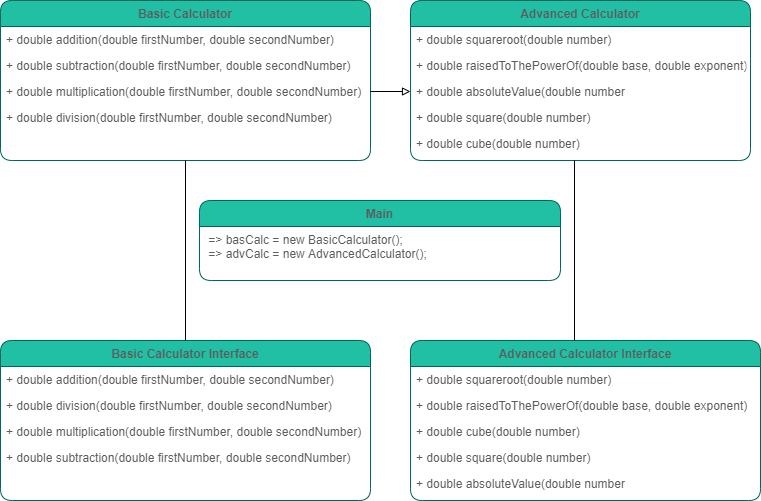

The diagram above was exported from draw.io. Its source (the exported page's mxGraphModel, read from the mxfile embedded in the PNG):
<mxGraphModel dx="1374" dy="765" grid="1" gridSize="10" guides="1" tooltips="1" connect="1" arrows="1" fold="1" page="1" pageScale="1" pageWidth="827" pageHeight="1169" math="0" shadow="0">
  <root>
    <mxCell id="WIyWlLk6GJQsqaUBKTNV-0" />
    <mxCell id="WIyWlLk6GJQsqaUBKTNV-1" parent="WIyWlLk6GJQsqaUBKTNV-0" />
    <mxCell id="zkfFHV4jXpPFQw0GAbJ--0" value="Basic Calculator" style="swimlane;fontStyle=1;align=center;verticalAlign=top;childLayout=stackLayout;horizontal=1;startSize=26;horizontalStack=0;resizeParent=1;resizeLast=0;collapsible=1;marginBottom=0;shadow=0;strokeWidth=1;fillColor=#21C0A5;strokeColor=#006658;fontColor=#5C5C5C;rounded=1;" parent="WIyWlLk6GJQsqaUBKTNV-1" vertex="1">
      <mxGeometry x="30" y="20" width="370" height="160" as="geometry">
        <mxRectangle x="230" y="140" width="160" height="26" as="alternateBounds" />
      </mxGeometry>
    </mxCell>
    <mxCell id="zkfFHV4jXpPFQw0GAbJ--1" value="+ double addition(double firstNumber, double secondNumber)" style="text;align=left;verticalAlign=top;spacingLeft=4;spacingRight=4;overflow=hidden;rotatable=0;points=[[0,0.5],[1,0.5]];portConstraint=eastwest;fontColor=#5C5C5C;rounded=1;" parent="zkfFHV4jXpPFQw0GAbJ--0" vertex="1">
      <mxGeometry y="26" width="370" height="26" as="geometry" />
    </mxCell>
    <mxCell id="zkfFHV4jXpPFQw0GAbJ--2" value="+ double subtraction(double firstNumber, double secondNumber)" style="text;align=left;verticalAlign=top;spacingLeft=4;spacingRight=4;overflow=hidden;rotatable=0;points=[[0,0.5],[1,0.5]];portConstraint=eastwest;shadow=0;html=0;fontColor=#5C5C5C;rounded=1;" parent="zkfFHV4jXpPFQw0GAbJ--0" vertex="1">
      <mxGeometry y="52" width="370" height="26" as="geometry" />
    </mxCell>
    <mxCell id="zkfFHV4jXpPFQw0GAbJ--3" value="+ double multiplication(double firstNumber, double secondNumber)" style="text;align=left;verticalAlign=top;spacingLeft=4;spacingRight=4;overflow=hidden;rotatable=0;points=[[0,0.5],[1,0.5]];portConstraint=eastwest;shadow=0;html=0;fontColor=#5C5C5C;rounded=1;" parent="zkfFHV4jXpPFQw0GAbJ--0" vertex="1">
      <mxGeometry y="78" width="370" height="26" as="geometry" />
    </mxCell>
    <mxCell id="zkfFHV4jXpPFQw0GAbJ--5" value="+ double division(double firstNumber, double secondNumber)" style="text;align=left;verticalAlign=top;spacingLeft=4;spacingRight=4;overflow=hidden;rotatable=0;points=[[0,0.5],[1,0.5]];portConstraint=eastwest;fontColor=#5C5C5C;rounded=1;" parent="zkfFHV4jXpPFQw0GAbJ--0" vertex="1">
      <mxGeometry y="104" width="370" height="26" as="geometry" />
    </mxCell>
    <mxCell id="zkfFHV4jXpPFQw0GAbJ--6" value="Basic Calculator Interface" style="swimlane;fontStyle=1;align=center;verticalAlign=top;childLayout=stackLayout;horizontal=1;startSize=26;horizontalStack=0;resizeParent=1;resizeLast=0;collapsible=1;marginBottom=0;shadow=0;strokeWidth=1;fillColor=#21C0A5;strokeColor=#006658;fontColor=#5C5C5C;rounded=1;" parent="WIyWlLk6GJQsqaUBKTNV-1" vertex="1">
      <mxGeometry x="30" y="360" width="370" height="160" as="geometry">
        <mxRectangle x="130" y="380" width="160" height="26" as="alternateBounds" />
      </mxGeometry>
    </mxCell>
    <mxCell id="e3cb7mvpYs-qJp-56iKe-16" value="+ double addition(double firstNumber, double secondNumber)" style="text;align=left;verticalAlign=top;spacingLeft=4;spacingRight=4;overflow=hidden;rotatable=0;points=[[0,0.5],[1,0.5]];portConstraint=eastwest;fontColor=#5C5C5C;rounded=1;" vertex="1" parent="zkfFHV4jXpPFQw0GAbJ--6">
      <mxGeometry y="26" width="370" height="26" as="geometry" />
    </mxCell>
    <mxCell id="e3cb7mvpYs-qJp-56iKe-19" value="+ double division(double firstNumber, double secondNumber)" style="text;align=left;verticalAlign=top;spacingLeft=4;spacingRight=4;overflow=hidden;rotatable=0;points=[[0,0.5],[1,0.5]];portConstraint=eastwest;fontColor=#5C5C5C;rounded=1;" vertex="1" parent="zkfFHV4jXpPFQw0GAbJ--6">
      <mxGeometry y="52" width="370" height="26" as="geometry" />
    </mxCell>
    <mxCell id="e3cb7mvpYs-qJp-56iKe-18" value="+ double multiplication(double firstNumber, double secondNumber)" style="text;align=left;verticalAlign=top;spacingLeft=4;spacingRight=4;overflow=hidden;rotatable=0;points=[[0,0.5],[1,0.5]];portConstraint=eastwest;shadow=0;html=0;fontColor=#5C5C5C;rounded=1;" vertex="1" parent="zkfFHV4jXpPFQw0GAbJ--6">
      <mxGeometry y="78" width="370" height="26" as="geometry" />
    </mxCell>
    <mxCell id="e3cb7mvpYs-qJp-56iKe-17" value="+ double subtraction(double firstNumber, double secondNumber)" style="text;align=left;verticalAlign=top;spacingLeft=4;spacingRight=4;overflow=hidden;rotatable=0;points=[[0,0.5],[1,0.5]];portConstraint=eastwest;shadow=0;html=0;fontColor=#5C5C5C;rounded=1;" vertex="1" parent="zkfFHV4jXpPFQw0GAbJ--6">
      <mxGeometry y="104" width="370" height="26" as="geometry" />
    </mxCell>
    <mxCell id="zkfFHV4jXpPFQw0GAbJ--17" value="Advanced Calculator" style="swimlane;fontStyle=1;align=center;verticalAlign=top;childLayout=stackLayout;horizontal=1;startSize=26;horizontalStack=0;resizeParent=1;resizeLast=0;collapsible=1;marginBottom=0;shadow=0;strokeWidth=1;fillColor=#21C0A5;strokeColor=#006658;fontColor=#5C5C5C;rounded=1;" parent="WIyWlLk6GJQsqaUBKTNV-1" vertex="1">
      <mxGeometry x="440" y="20" width="340" height="160" as="geometry">
        <mxRectangle x="550" y="140" width="160" height="26" as="alternateBounds" />
      </mxGeometry>
    </mxCell>
    <mxCell id="zkfFHV4jXpPFQw0GAbJ--18" value="+ double squareroot(double number)" style="text;align=left;verticalAlign=top;spacingLeft=4;spacingRight=4;overflow=hidden;rotatable=0;points=[[0,0.5],[1,0.5]];portConstraint=eastwest;fontColor=#5C5C5C;rounded=1;" parent="zkfFHV4jXpPFQw0GAbJ--17" vertex="1">
      <mxGeometry y="26" width="340" height="26" as="geometry" />
    </mxCell>
    <mxCell id="zkfFHV4jXpPFQw0GAbJ--19" value="+ double raisedToThePowerOf(double base, double exponent)" style="text;align=left;verticalAlign=top;spacingLeft=4;spacingRight=4;overflow=hidden;rotatable=0;points=[[0,0.5],[1,0.5]];portConstraint=eastwest;shadow=0;html=0;fontColor=#5C5C5C;rounded=1;" parent="zkfFHV4jXpPFQw0GAbJ--17" vertex="1">
      <mxGeometry y="52" width="340" height="26" as="geometry" />
    </mxCell>
    <mxCell id="zkfFHV4jXpPFQw0GAbJ--20" value="+ double absoluteValue(double number" style="text;align=left;verticalAlign=top;spacingLeft=4;spacingRight=4;overflow=hidden;rotatable=0;points=[[0,0.5],[1,0.5]];portConstraint=eastwest;shadow=0;html=0;fontColor=#5C5C5C;rounded=1;" parent="zkfFHV4jXpPFQw0GAbJ--17" vertex="1">
      <mxGeometry y="78" width="340" height="26" as="geometry" />
    </mxCell>
    <mxCell id="zkfFHV4jXpPFQw0GAbJ--21" value="+ double square(double number)" style="text;align=left;verticalAlign=top;spacingLeft=4;spacingRight=4;overflow=hidden;rotatable=0;points=[[0,0.5],[1,0.5]];portConstraint=eastwest;shadow=0;html=0;fontColor=#5C5C5C;rounded=1;" parent="zkfFHV4jXpPFQw0GAbJ--17" vertex="1">
      <mxGeometry y="104" width="340" height="26" as="geometry" />
    </mxCell>
    <mxCell id="zkfFHV4jXpPFQw0GAbJ--22" value="+ double cube(double number)" style="text;align=left;verticalAlign=top;spacingLeft=4;spacingRight=4;overflow=hidden;rotatable=0;points=[[0,0.5],[1,0.5]];portConstraint=eastwest;shadow=0;html=0;fontColor=#5C5C5C;rounded=1;" parent="zkfFHV4jXpPFQw0GAbJ--17" vertex="1">
      <mxGeometry y="130" width="340" height="26" as="geometry" />
    </mxCell>
    <mxCell id="e3cb7mvpYs-qJp-56iKe-1" value="Advanced Calculator Interface" style="swimlane;fontStyle=1;align=center;verticalAlign=top;childLayout=stackLayout;horizontal=1;startSize=26;horizontalStack=0;resizeParent=1;resizeLast=0;collapsible=1;marginBottom=0;shadow=0;strokeWidth=1;fillColor=#21C0A5;strokeColor=#006658;fontColor=#5C5C5C;rounded=1;" vertex="1" parent="WIyWlLk6GJQsqaUBKTNV-1">
      <mxGeometry x="440" y="360" width="350" height="160" as="geometry">
        <mxRectangle x="340" y="380" width="170" height="26" as="alternateBounds" />
      </mxGeometry>
    </mxCell>
    <mxCell id="e3cb7mvpYs-qJp-56iKe-20" value="+ double squareroot(double number)" style="text;align=left;verticalAlign=top;spacingLeft=4;spacingRight=4;overflow=hidden;rotatable=0;points=[[0,0.5],[1,0.5]];portConstraint=eastwest;fontColor=#5C5C5C;rounded=1;" vertex="1" parent="e3cb7mvpYs-qJp-56iKe-1">
      <mxGeometry y="26" width="350" height="26" as="geometry" />
    </mxCell>
    <mxCell id="e3cb7mvpYs-qJp-56iKe-21" value="+ double raisedToThePowerOf(double base, double exponent)" style="text;align=left;verticalAlign=top;spacingLeft=4;spacingRight=4;overflow=hidden;rotatable=0;points=[[0,0.5],[1,0.5]];portConstraint=eastwest;shadow=0;html=0;fontColor=#5C5C5C;rounded=1;" vertex="1" parent="e3cb7mvpYs-qJp-56iKe-1">
      <mxGeometry y="52" width="350" height="26" as="geometry" />
    </mxCell>
    <mxCell id="e3cb7mvpYs-qJp-56iKe-24" value="+ double cube(double number)" style="text;align=left;verticalAlign=top;spacingLeft=4;spacingRight=4;overflow=hidden;rotatable=0;points=[[0,0.5],[1,0.5]];portConstraint=eastwest;shadow=0;html=0;fontColor=#5C5C5C;rounded=1;" vertex="1" parent="e3cb7mvpYs-qJp-56iKe-1">
      <mxGeometry y="78" width="350" height="26" as="geometry" />
    </mxCell>
    <mxCell id="e3cb7mvpYs-qJp-56iKe-23" value="+ double square(double number)" style="text;align=left;verticalAlign=top;spacingLeft=4;spacingRight=4;overflow=hidden;rotatable=0;points=[[0,0.5],[1,0.5]];portConstraint=eastwest;shadow=0;html=0;fontColor=#5C5C5C;rounded=1;" vertex="1" parent="e3cb7mvpYs-qJp-56iKe-1">
      <mxGeometry y="104" width="350" height="26" as="geometry" />
    </mxCell>
    <mxCell id="e3cb7mvpYs-qJp-56iKe-22" value="+ double absoluteValue(double number" style="text;align=left;verticalAlign=top;spacingLeft=4;spacingRight=4;overflow=hidden;rotatable=0;points=[[0,0.5],[1,0.5]];portConstraint=eastwest;shadow=0;html=0;fontColor=#5C5C5C;rounded=1;" vertex="1" parent="e3cb7mvpYs-qJp-56iKe-1">
      <mxGeometry y="130" width="350" height="26" as="geometry" />
    </mxCell>
    <mxCell id="e3cb7mvpYs-qJp-56iKe-15" style="edgeStyle=none;orthogonalLoop=1;jettySize=auto;html=1;entryX=0.5;entryY=1;entryDx=0;entryDy=0;fontColor=#5C5C5C;curved=1;strokeColor=none;" edge="1" parent="WIyWlLk6GJQsqaUBKTNV-1" source="e3cb7mvpYs-qJp-56iKe-45">
      <mxGeometry relative="1" as="geometry">
        <mxPoint x="214.66000000000003" y="360" as="sourcePoint" />
        <mxPoint x="214.66000000000003" y="180" as="targetPoint" />
      </mxGeometry>
    </mxCell>
    <mxCell id="e3cb7mvpYs-qJp-56iKe-25" value="Main" style="swimlane;fontStyle=1;align=center;verticalAlign=top;childLayout=stackLayout;horizontal=1;startSize=26;horizontalStack=0;resizeParent=1;resizeLast=0;collapsible=1;marginBottom=0;shadow=0;strokeWidth=1;fillColor=#21C0A5;strokeColor=#006658;fontColor=#5C5C5C;rounded=1;" vertex="1" parent="WIyWlLk6GJQsqaUBKTNV-1">
      <mxGeometry x="229" y="220" width="361" height="80" as="geometry">
        <mxRectangle x="130" y="380" width="160" height="26" as="alternateBounds" />
      </mxGeometry>
    </mxCell>
    <mxCell id="e3cb7mvpYs-qJp-56iKe-26" value=" =&gt; basCalc = new BasicCalculator();&#10; =&gt; advCalc = new AdvancedCalculator();" style="text;align=left;verticalAlign=top;spacingLeft=4;spacingRight=4;overflow=hidden;rotatable=0;points=[[0,0.5],[1,0.5]];portConstraint=eastwest;fontColor=#5C5C5C;rounded=1;" vertex="1" parent="e3cb7mvpYs-qJp-56iKe-25">
      <mxGeometry y="26" width="361" height="54" as="geometry" />
    </mxCell>
    <mxCell id="e3cb7mvpYs-qJp-56iKe-45" value="" style="line;strokeWidth=1;direction=south;html=1;rounded=1;fillColor=#21C0A5;fontColor=#5C5C5C;" vertex="1" parent="WIyWlLk6GJQsqaUBKTNV-1">
      <mxGeometry x="210" y="180" width="10" height="180" as="geometry" />
    </mxCell>
    <mxCell id="e3cb7mvpYs-qJp-56iKe-46" style="edgeStyle=none;orthogonalLoop=1;jettySize=auto;html=1;entryX=0.5;entryY=1;entryDx=0;entryDy=0;fontColor=#5C5C5C;curved=1;strokeColor=none;" edge="1" parent="WIyWlLk6GJQsqaUBKTNV-1" target="e3cb7mvpYs-qJp-56iKe-45">
      <mxGeometry relative="1" as="geometry">
        <mxPoint x="214.66000000000008" y="360" as="sourcePoint" />
        <mxPoint x="214.66000000000008" y="180" as="targetPoint" />
      </mxGeometry>
    </mxCell>
    <mxCell id="e3cb7mvpYs-qJp-56iKe-47" value="" style="line;strokeWidth=1;direction=south;html=1;rounded=1;fillColor=#21C0A5;fontColor=#5C5C5C;" vertex="1" parent="WIyWlLk6GJQsqaUBKTNV-1">
      <mxGeometry x="599" y="180" width="10" height="180" as="geometry" />
    </mxCell>
    <mxCell id="e3cb7mvpYs-qJp-56iKe-50" value="" style="endArrow=block;html=1;strokeWidth=1;fontColor=#5C5C5C;fillColor=#0050ef;entryX=0;entryY=0.5;entryDx=0;entryDy=0;exitX=1;exitY=0.5;exitDx=0;exitDy=0;endFill=0;" edge="1" parent="WIyWlLk6GJQsqaUBKTNV-1" source="zkfFHV4jXpPFQw0GAbJ--3" target="zkfFHV4jXpPFQw0GAbJ--20">
      <mxGeometry width="50" height="50" relative="1" as="geometry">
        <mxPoint x="320" y="190" as="sourcePoint" />
        <mxPoint x="370" y="140" as="targetPoint" />
      </mxGeometry>
    </mxCell>
  </root>
</mxGraphModel>